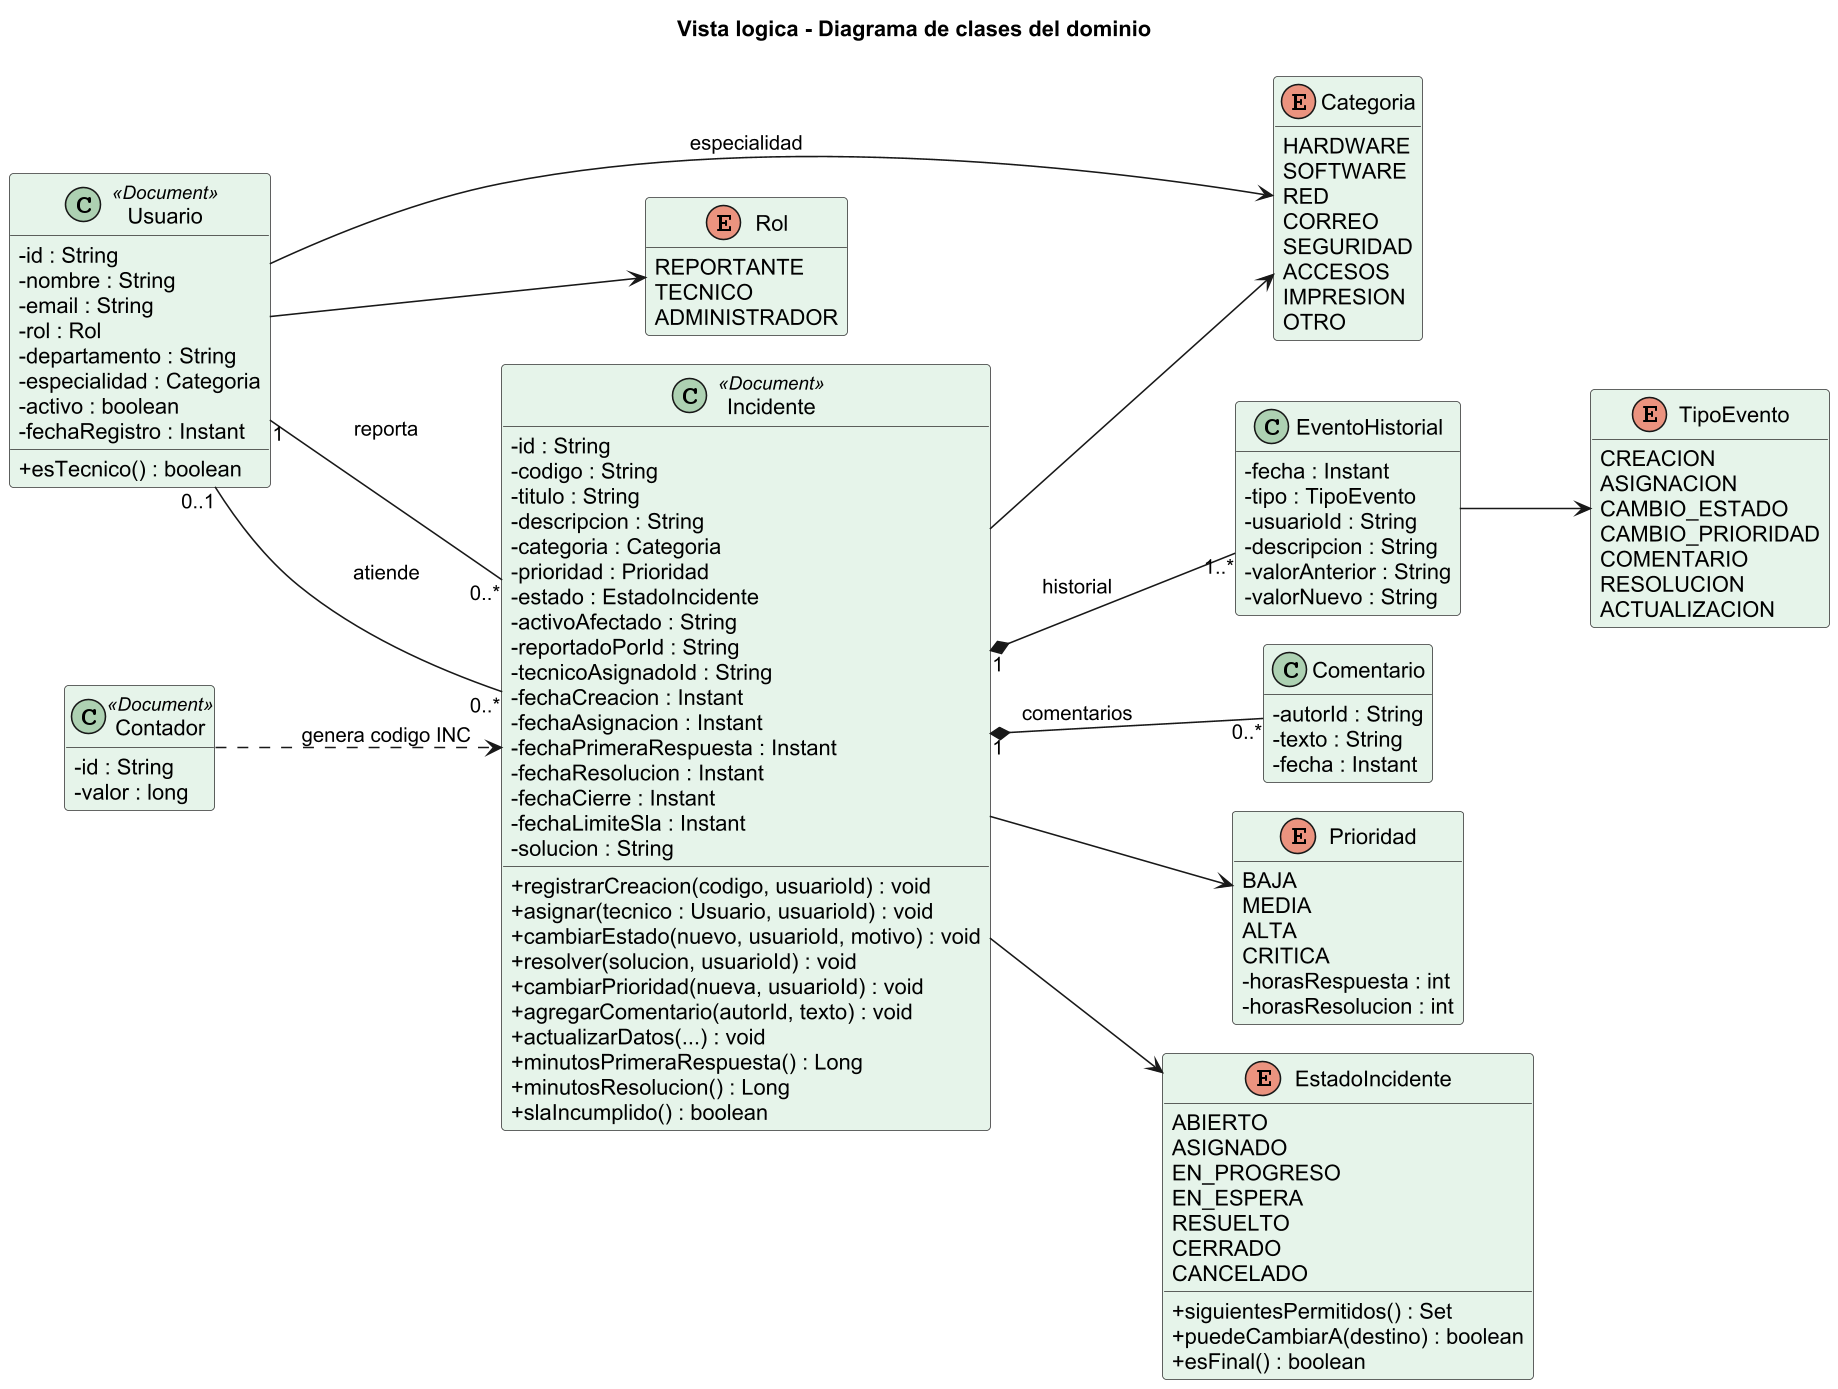

The diagram above was rendered by PlantUML. Its source (embedded in the PNG):
@startuml vista-logica
skinparamlocked dpi 150
!pragma layout smetana
skinparam defaultFontName Arial
skinparam shadowing false
skinparam classAttributeIconSize 0
skinparam class {
  BackgroundColor #E6F4EA
  BorderColor #333333
}
hide empty members
left to right direction
title Vista logica - Diagrama de clases del dominio

class Usuario <<Document>> {
  -id : String
  -nombre : String
  -email : String
  -rol : Rol
  -departamento : String
  -especialidad : Categoria
  -activo : boolean
  -fechaRegistro : Instant
  +esTecnico() : boolean
}

class Incidente <<Document>> {
  -id : String
  -codigo : String
  -titulo : String
  -descripcion : String
  -categoria : Categoria
  -prioridad : Prioridad
  -estado : EstadoIncidente
  -activoAfectado : String
  -reportadoPorId : String
  -tecnicoAsignadoId : String
  -fechaCreacion : Instant
  -fechaAsignacion : Instant
  -fechaPrimeraRespuesta : Instant
  -fechaResolucion : Instant
  -fechaCierre : Instant
  -fechaLimiteSla : Instant
  -solucion : String
  +registrarCreacion(codigo, usuarioId) : void
  +asignar(tecnico : Usuario, usuarioId) : void
  +cambiarEstado(nuevo, usuarioId, motivo) : void
  +resolver(solucion, usuarioId) : void
  +cambiarPrioridad(nueva, usuarioId) : void
  +agregarComentario(autorId, texto) : void
  +actualizarDatos(...) : void
  +minutosPrimeraRespuesta() : Long
  +minutosResolucion() : Long
  +slaIncumplido() : boolean
}

class EventoHistorial {
  -fecha : Instant
  -tipo : TipoEvento
  -usuarioId : String
  -descripcion : String
  -valorAnterior : String
  -valorNuevo : String
}

class Comentario {
  -autorId : String
  -texto : String
  -fecha : Instant
}

class Contador <<Document>> {
  -id : String
  -valor : long
}

enum Rol {
  REPORTANTE
  TECNICO
  ADMINISTRADOR
}

enum Prioridad {
  BAJA
  MEDIA
  ALTA
  CRITICA
  -horasRespuesta : int
  -horasResolucion : int
}

enum EstadoIncidente {
  ABIERTO
  ASIGNADO
  EN_PROGRESO
  EN_ESPERA
  RESUELTO
  CERRADO
  CANCELADO
  +siguientesPermitidos() : Set
  +puedeCambiarA(destino) : boolean
  +esFinal() : boolean
}

enum Categoria {
  HARDWARE
  SOFTWARE
  RED
  CORREO
  SEGURIDAD
  ACCESOS
  IMPRESION
  OTRO
}

enum TipoEvento {
  CREACION
  ASIGNACION
  CAMBIO_ESTADO
  CAMBIO_PRIORIDAD
  COMENTARIO
  RESOLUCION
  ACTUALIZACION
}

Usuario "1" -- "0..*" Incidente : reporta >
Usuario "0..1" -- "0..*" Incidente : atiende >
Incidente "1" *-- "1..*" EventoHistorial : historial
Incidente "1" *-- "0..*" Comentario : comentarios
Usuario --> Rol
Usuario --> Categoria : especialidad
Incidente --> Prioridad
Incidente --> EstadoIncidente
Incidente --> Categoria
EventoHistorial --> TipoEvento
Contador ..> Incidente : genera codigo INC
@enduml